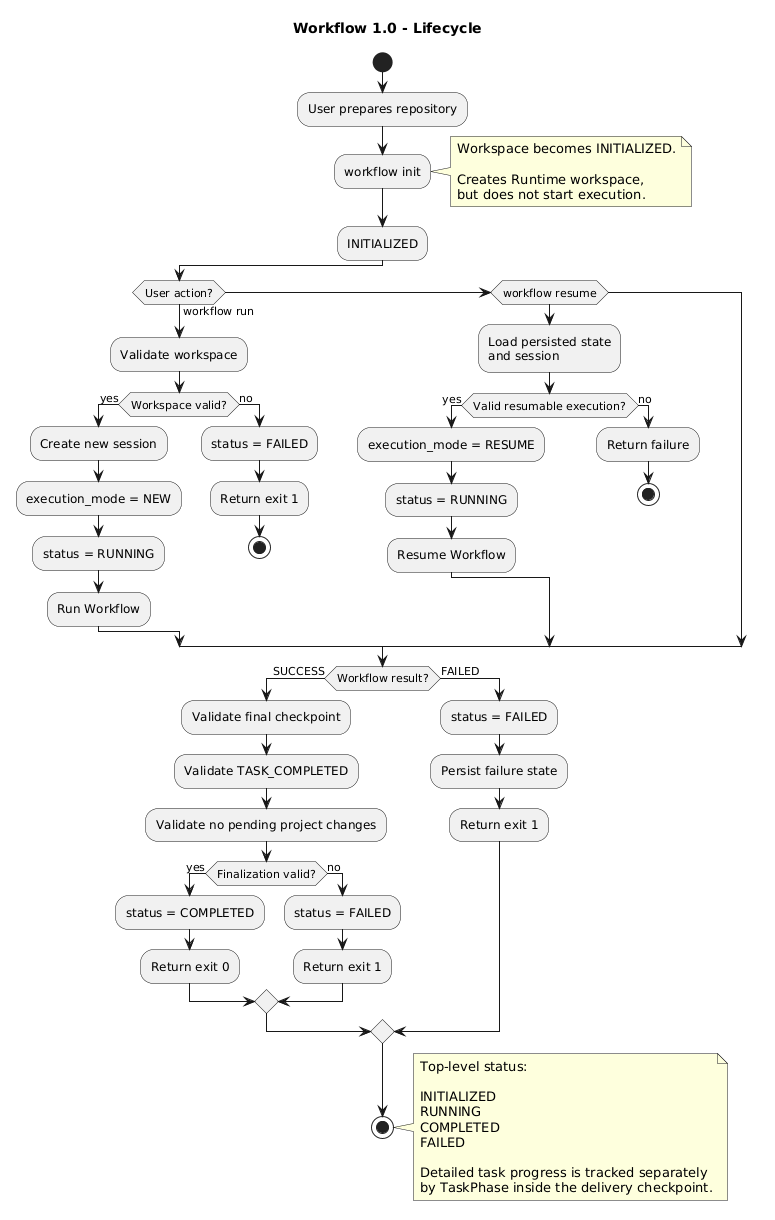

The diagram above was rendered by PlantUML. Its source (embedded in the PNG):
@startuml
title Workflow 1.0 - Lifecycle

skinparam shadowing false

start

:User prepares repository;

:workflow init;

note right
Workspace becomes INITIALIZED.

Creates Runtime workspace,
but does not start execution.
end note

:INITIALIZED;

if (User action?) then (workflow run)

    :Validate workspace;

    if (Workspace valid?) then (yes)

        :Create new session;
        :execution_mode = NEW;
        :status = RUNNING;

        :Run Workflow;

    else (no)

        :status = FAILED;
        :Return exit 1;
        stop

    endif

elseif (workflow resume)

    :Load persisted state\nand session;

    if (Valid resumable execution?) then (yes)

        :execution_mode = RESUME;
        :status = RUNNING;

        :Resume Workflow;

    else (no)

        :Return failure;
        stop

    endif

endif


if (Workflow result?) then (SUCCESS)

    :Validate final checkpoint;
    :Validate TASK_COMPLETED;
    :Validate no pending project changes;

    if (Finalization valid?) then (yes)

        :status = COMPLETED;
        :Return exit 0;

    else (no)

        :status = FAILED;
        :Return exit 1;

    endif

else (FAILED)

    :status = FAILED;
    :Persist failure state;
    :Return exit 1;

endif

stop

note right
Top-level status:

INITIALIZED
RUNNING
COMPLETED
FAILED

Detailed task progress is tracked separately
by TaskPhase inside the delivery checkpoint.
end note
@enduml